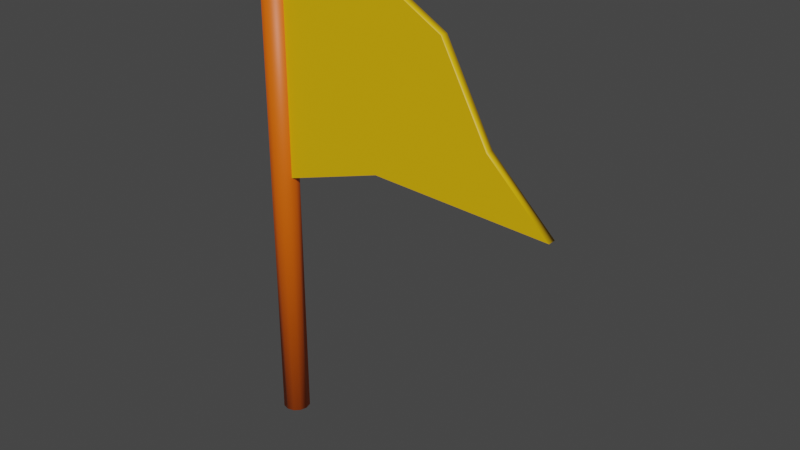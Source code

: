 # Source: FlagYellow.blend  (saved by Blender 2.83.19; exported with 4.5.12 LTS)
import bpy
from mathutils import Matrix  # noqa: F401  (used for matrix-valued properties, if any)

bpy.ops.wm.read_factory_settings(use_empty=True)
scene = bpy.context.scene
scene.name = 'Scene'

# ---- materials (node trees are filled in below, after node groups)
mat_brown = bpy.data.materials.new('Brown')
mat_brown.use_transparent_shadow = False
mat_yellow = bpy.data.materials.new('Yellow')
mat_yellow.use_transparent_shadow = False

# ---- material node trees
mat_brown.use_nodes = True; mat_brown.node_tree.nodes.clear()
_N = mat_brown.node_tree.nodes; _L = mat_brown.node_tree.links
n0 = _N.new('ShaderNodeBsdfPrincipled'); n0.name = 'Principled BSDF'; n0.location = (10, 300)
n0.distribution = 'GGX'
n0.subsurface_method = 'BURLEY'
n0.inputs[0].default_value = (0.8, 0.1215, 0.0, 1.0)
n0.inputs[3].default_value = 1.45
n0.inputs[27].default_value = (0.0, 0.0, 0.0, 1.0)
n0.inputs[28].default_value = 1.0
n1 = _N.new('ShaderNodeOutputMaterial'); n1.name = 'Material Output'; n1.location = (300, 300)
_L.new(n0.outputs[0], n1.inputs[0])
n1.is_active_output = True
mat_yellow.use_nodes = True; mat_yellow.node_tree.nodes.clear()
_N = mat_yellow.node_tree.nodes; _L = mat_yellow.node_tree.links
n0 = _N.new('ShaderNodeBsdfPrincipled'); n0.name = 'Principled BSDF'; n0.location = (10, 300)
n0.distribution = 'GGX'
n0.subsurface_method = 'BURLEY'
n0.inputs[0].default_value = (0.8, 0.4592, 0.0, 1.0)
n0.inputs[3].default_value = 1.45
n0.inputs[27].default_value = (0.0, 0.0, 0.0, 1.0)
n0.inputs[28].default_value = 1.0
n1 = _N.new('ShaderNodeOutputMaterial'); n1.name = 'Material Output'; n1.location = (300, 300)
_L.new(n0.outputs[0], n1.inputs[0])
n1.is_active_output = True

# ---- world
world_world = bpy.data.worlds.new('World'); scene.world = world_world
world_world.use_nodes = True; world_world.node_tree.nodes.clear()
_N = world_world.node_tree.nodes; _L = world_world.node_tree.links
n0 = _N.new('ShaderNodeOutputWorld'); n0.name = 'World Output'; n0.location = (300, 300)
n1 = _N.new('ShaderNodeBackground'); n1.name = 'Background'; n1.location = (10, 300)
n1.inputs[0].default_value = (0.05088, 0.05088, 0.05088, 1.0)
_L.new(n1.outputs[0], n0.inputs[0])
n0.is_active_output = True
world_world.color = (0.05088, 0.05088, 0.05088)
world_world.use_sun_shadow = False
world_world.sun_shadow_jitter_overblur = 0.0

# ---- meshes
me_godotflagmesh = bpy.data.meshes.new('GodotFlagMesh')
me_godotflagmesh.from_pydata([(-6.947e-09, 0.1609, 0.0), (-6.947e-09, 0.1609, 5.974), (0.08044, 0.1393, 0.0), (0.08044, 0.1393, 5.974), (0.1393, 0.08044, 0.0), (0.1393, 0.08044, 5.974), (0.1609, -1.293e-07, 0.0), (0.1609, -1.293e-07, 5.974), (0.1393, -0.08044, 0.0), (0.1393, -0.08044, 5.974), (0.08044, -0.1393, 0.0), (0.08044, -0.1393, 5.974), (1.734e-08, -0.1609, 0.0), (1.734e-08, -0.1609, 5.974), (-0.08044, -0.1393, 0.0), (-0.08044, -0.1393, 5.974), (-0.1393, -0.08044, 0.0), (-0.1393, -0.08044, 5.974), (-0.1609, -1.971e-07, 0.0), (-0.1609, -1.971e-07, 5.974), (-0.1393, 0.08044, 0.0), (-0.1393, 0.08044, 5.974), (-0.08044, 0.1393, 0.0), (-0.08044, 0.1393, 5.974), (-0.01353, -0.04734, 3.037), (-0.01353, -0.04734, 5.922), (-0.01353, 0.04734, 3.037), (-0.01353, 0.04734, 5.922), (3.446, -0.04734, 3.399), (2.163, -0.04734, 5.103), (3.446, 0.04734, 3.399), (2.163, 0.04734, 5.103), (1.358, 0.04734, 3.478), (1.13, 0.04734, 5.686), (1.358, -0.04734, 3.478), (1.13, -0.04734, 5.686), (-0.01353, -0.04734, 4.48), (-0.01353, 0.04734, 4.48), (2.714, 0.04734, 4.094), (2.714, -0.04734, 4.094), (1.429, -0.04734, 4.48), (1.429, 0.04734, 4.48)], [], [(0, 1, 3, 2), (2, 3, 5, 4), (4, 5, 7, 6), (6, 7, 9, 8), (8, 9, 11, 10), (10, 11, 13, 12), (12, 13, 15, 14), (14, 15, 17, 16), (16, 17, 19, 18), (18, 19, 21, 20), (3, 1, 23, 21, 19, 17, 15, 13, 11, 9, 7, 5), (20, 21, 23, 22), (22, 23, 1, 0), (0, 2, 4, 6, 8, 10, 12, 14, 16, 18, 20, 22), (36, 25, 27, 37), (41, 33, 31, 38), (38, 31, 29, 39), (40, 35, 25, 36), (32, 30, 28, 34), (33, 27, 25, 35), (31, 33, 35, 29), (26, 32, 34, 24), (39, 29, 35, 40), (37, 27, 33, 41), (26, 37, 41, 32), (28, 39, 40, 34), (34, 40, 36, 24), (30, 38, 39, 28), (32, 41, 38, 30), (24, 36, 37, 26)])
me_godotflagmesh.polygons.foreach_set('use_smooth', [1, 1, 1, 1, 1, 1, 1, 1, 1, 1, 1, 1, 1, 1, 1, 0, 1, 0, 1, 1, 1, 1, 0, 0, 0, 0, 0, 1, 0, 1])
me_godotflagmesh.polygons.foreach_set('material_index', [0, 0, 0, 0, 0, 0, 0, 0, 0, 0, 0, 0, 0, 0, 1, 1, 1, 1, 1, 1, 1, 1, 1, 1, 1, 1, 1, 1, 1, 1])
_uv = me_godotflagmesh.uv_layers.new(name='UVMap')
_uv.uv.foreach_set('vector', [1.0, 0.5, 1.0, 1.0, 0.9167, 1.0, 0.9167, 0.5, 0.9167, 0.5, 0.9167, 1.0, 0.8333, 1.0, 0.8333, 0.5, 0.8333, 0.5, 0.8333, 1.0, 0.75, 1.0, 0.75, 0.5, 0.75, 0.5, 0.75, 1.0, 0.6667, 1.0, 0.6667, 0.5, 0.6667, 0.5, 0.6667, 1.0, 0.5833, 1.0, 0.5833, 0.5, 0.5833, 0.5, 0.5833, 1.0, 0.5, 1.0, 0.5, 0.5, 0.5, 0.5, 0.5, 1.0, 0.4167, 1.0, 0.4167, 0.5, 0.4167, 0.5, 0.4167, 1.0, 0.3333, 1.0, 0.3333, 0.5, 0.3333, 0.5, 0.3333, 1.0, 0.25, 1.0, 0.25, 0.5, 0.25, 0.5, 0.25, 1.0, 0.1667, 1.0, 0.1667, 0.5, 0.37, 0.4578, 0.25, 0.49, 0.13, 0.4578, 0.04215, 0.37, 0.01, 0.25, 0.04215, 0.13, 0.13, 0.04215, 0.25, 0.01, 0.37, 0.04215, 0.4578, 0.13, 0.49, 0.25, 0.4578, 0.37, 0.1667, 0.5, 0.1667, 1.0, 0.08333, 1.0, 0.08333, 0.5, 0.08333, 0.5, 0.08333, 1.0, 7.451e-08, 1.0, 7.451e-08, 0.5, 0.75, 0.49, 0.87, 0.4578, 0.9578, 0.37, 0.99, 0.25, 0.9578, 0.13, 0.87, 0.04215, 0.75, 0.01, 0.63, 0.04215, 0.5422, 0.13, 0.51, 0.25, 0.5422, 0.37, 0.63, 0.4578, 0.5, 0.0, 0.625, 0.0, 0.625, 0.25, 0.5, 0.25, 0.5, 0.375, 0.625, 0.375, 0.625, 0.5, 0.5, 0.5, 0.5, 0.5, 0.625, 0.5, 0.625, 0.75, 0.5, 0.75, 0.5, 0.875, 0.625, 0.875, 0.625, 1.0, 0.5, 1.0, 0.25, 0.5, 0.375, 0.5, 0.375, 0.75, 0.25, 0.75, 0.75, 0.5, 0.875, 0.5, 0.875, 0.75, 0.75, 0.75, 0.625, 0.5, 0.75, 0.5, 0.75, 0.75, 0.625, 0.75, 0.125, 0.5, 0.25, 0.5, 0.25, 0.75, 0.125, 0.75, 0.5, 0.75, 0.625, 0.75, 0.625, 0.875, 0.5, 0.875, 0.5, 0.25, 0.625, 0.25, 0.625, 0.375, 0.5, 0.375, 0.375, 0.25, 0.5, 0.25, 0.5, 0.375, 0.375, 0.375, 0.375, 0.75, 0.5, 0.75, 0.5, 0.875, 0.375, 0.875, 0.375, 0.875, 0.5, 0.875, 0.5, 1.0, 0.375, 1.0, 0.375, 0.5, 0.5, 0.5, 0.5, 0.75, 0.375, 0.75, 0.375, 0.375, 0.5, 0.375, 0.5, 0.5, 0.375, 0.5, 0.375, 0.0, 0.5, 0.0, 0.5, 0.25, 0.375, 0.25])
me_godotflagmesh.materials.append(mat_brown)
me_godotflagmesh.materials.append(mat_yellow)
me_godotflagmesh.use_remesh_fix_poles = True
me_godotflagmesh.use_remesh_preserve_attributes = False
me_godotflagmesh.use_mirror_vertex_groups = False
me_godotflagmesh.update()

# ---- objects
ob_godotflagred = bpy.data.objects.new('GodotFlagRed', me_godotflagmesh)

# ---- transforms, parenting, visibility, modifiers, constraints
ob_godotflagred.location = (0.0, 0.0, 0.0)
ob_godotflagred.lineart.crease_threshold = 0.0

# ---- collection membership
scene.collection.objects.link(ob_godotflagred)

# ---- scene / render settings (as saved in the file)
scene.frame_start = 1; scene.frame_end = 250; scene.frame_set(27)
scene.render.engine = 'BLENDER_EEVEE_NEXT'
scene.cycles.use_denoising = False
scene.cycles.samples = 128
scene.cycles.sampling_pattern = 'TABULATED_SOBOL'
scene.cycles.use_adaptive_sampling = False
scene.cycles.use_light_tree = False
scene.view_settings.view_transform = 'Filmic'
bpy.context.view_layer.update()

# ---- added for rendering (the .blend has no active camera and no usable light): camera, sun
cam_auto = bpy.data.cameras.new('AutoCamera')
cam_auto.lens = 50.0
cam_auto.sensor_width = 36.0
cam_auto.clip_end = 1000.0
ob_auto_camera = bpy.data.objects.new('AutoCamera', cam_auto)
scene.collection.objects.link(ob_auto_camera)
ob_auto_camera.location = (8.10623, -7.7562, 8.15772)
ob_auto_camera.rotation_euler = (1.09748, -7.21219e-08, 0.694738)
scene.camera = ob_auto_camera
light_auto_sun = bpy.data.lights.new('AutoSun', 'SUN')
light_auto_sun.energy = 3.0
light_auto_sun.angle = 0.0523599
ob_auto_sun = bpy.data.objects.new('AutoSun', light_auto_sun)
scene.collection.objects.link(ob_auto_sun)
ob_auto_sun.rotation_euler = (0.872665, 0.174533, 0.523599)
bpy.context.view_layer.update()
